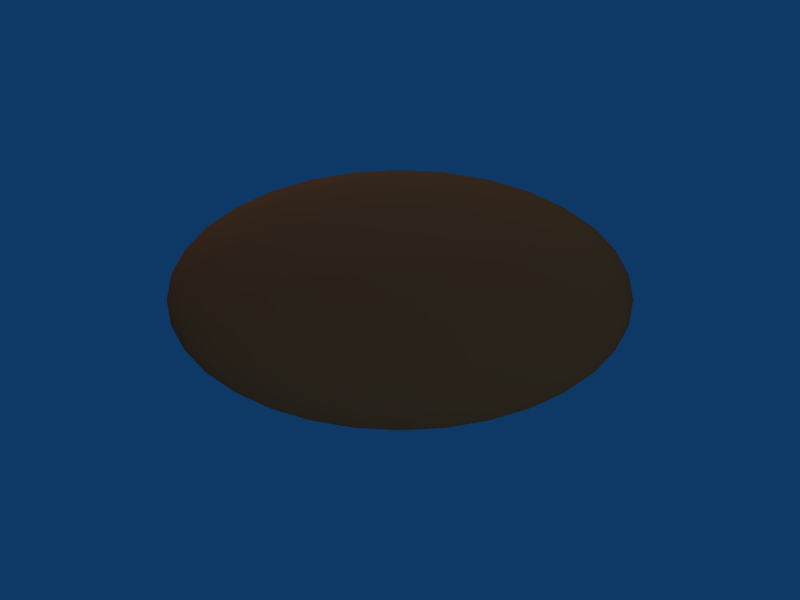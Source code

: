 # Source: ui.blend  (saved by Blender 2.41.0; exported with 4.5.12 LTS)
import bpy
from mathutils import Matrix  # noqa: F401  (used for matrix-valued properties, if any)

bpy.ops.wm.read_factory_settings(use_empty=True)
scene = bpy.context.scene
scene.name = 'Scene'

# ---- collections
col_collection_1 = bpy.data.collections.new('Collection 1'); scene.collection.children.link(col_collection_1)

# ---- materials (node trees are filled in below, after node groups)
mat_material = bpy.data.materials.new('Material')
mat_material.alpha_threshold = 0.0
mat_material.preview_render_type = 'FLAT'
mat_material.diffuse_color = (0.3887, 0.2391, 0.1394, 1.0)
mat_material.specular_color = (1.0, 0.9127, 0.7507)
mat_material.roughness = 0.5
mat_material.specular_intensity = 1.014
mat_material.line_color = (0.0, 0.0, 0.0, 1.0)

# ---- material node trees

# ---- world
world_world = bpy.data.worlds.new('World'); scene.world = world_world
world_world.color = (0.05656, 0.2208, 0.4)
world_world.use_sun_shadow = False
world_world.sun_shadow_jitter_overblur = 0.0
world_world.cycles.sampling_method = 'MANUAL'
world_world.cycles.sample_map_resolution = 256

# ---- cameras
cam_camera = bpy.data.cameras.new('Camera')
cam_camera.passepartout_alpha = 0.2
cam_camera.clip_end = 100.0
cam_camera.lens = 35.0
cam_camera.show_passepartout = False
cam_camera.show_safe_areas = True
cam_camera.dof.focus_distance = 0.0
cam_camera.dof.aperture_fstop = 128.0

# ---- lights
light_lamp_003 = bpy.data.lights.new('Lamp.003', 'AREA')
light_lamp_003.transmission_factor = 0.0
light_lamp_003.energy = 12.08
light_lamp_003.shadow_buffer_clip_start = 0.5
light_lamp_003.shadow_soft_size = 1.0
light_lamp_003.shadow_maximum_resolution = 0.006
light_lamp_003.use_absolute_resolution = True
light_lamp_003.size = 1.0
light_lamp_003.size_y = 1.0
light_lamp_003.cycles.use_multiple_importance_sampling = False
light_lamp_002 = bpy.data.lights.new('Lamp.002', 'SUN')
light_lamp_002.color = (1.0, 0.5198, 0.3505)
light_lamp_002.transmission_factor = 0.0
light_lamp_002.angle = 1.571
light_lamp_002.energy = 1.0
light_lamp_002.shadow_buffer_clip_start = 0.5
light_lamp_002.shadow_soft_size = 1.0
light_lamp_002.shadow_cascade_max_distance = 1000.0
light_lamp_002.cycles.use_multiple_importance_sampling = False
light_lamp_001 = bpy.data.lights.new('Lamp.001', 'SUN')
light_lamp_001.transmission_factor = 0.0
light_lamp_001.angle = 1.571
light_lamp_001.energy = 1.0
light_lamp_001.shadow_buffer_clip_start = 0.5
light_lamp_001.shadow_soft_size = 1.0
light_lamp_001.shadow_cascade_max_distance = 1000.0
light_lamp_001.cycles.use_multiple_importance_sampling = False
light_lamp = bpy.data.lights.new('Lamp', 'SUN')
light_lamp.transmission_factor = 0.0
light_lamp.angle = 1.571
light_lamp.energy = 1.0
light_lamp.shadow_buffer_clip_start = 0.5
light_lamp.shadow_soft_size = 1.0
light_lamp.shadow_cascade_max_distance = 1000.0
light_lamp.cycles.use_multiple_importance_sampling = False

# ---- meshes
me_sphere = bpy.data.meshes.new('Sphere')
me_sphere.from_pydata([(3.876, 0.4303, -11.48), (7.715, 0.8564, -11.32), (11.48, 1.274, -11.04), (15.13, 1.68, -10.66), (18.64, 2.069, -10.18), (21.97, 2.439, -9.595), (25.09, 2.785, -8.921), (27.96, 3.104, -8.16), (30.57, 3.393, -7.321), (32.88, 3.65, -6.411), (34.88, 3.871, -5.44), (36.54, 4.055, -4.416), (37.84, 4.201, -3.35), (38.79, 4.305, -2.251), (39.36, 4.368, -1.131), (39.55, 4.39, -1.934e-07), (39.36, 4.368, 1.131), (38.79, 4.305, 2.251), (37.84, 4.201, 3.35), (36.54, 4.055, 4.416), (34.88, 3.871, 5.44), (32.88, 3.65, 6.411), (30.57, 3.393, 7.321), (27.96, 3.104, 8.16), (25.09, 2.785, 8.921), (21.97, 2.439, 9.595), (18.64, 2.069, 10.18), (15.13, 1.68, 10.66), (11.48, 1.274, 11.04), (7.715, 0.8564, 11.32), (3.876, 0.4303, 11.48), (3.651, 0.844, 11.48), (7.268, 1.68, 11.32), (10.81, 2.5, 11.04), (14.26, 3.295, 10.66), (17.56, 4.059, 10.18), (20.7, 4.784, 9.595), (23.63, 5.462, 8.921), (26.34, 6.089, 8.16), (28.8, 6.656, 7.321), (30.97, 7.159, 6.411), (32.85, 7.594, 5.44), (34.42, 7.955, 4.416), (35.65, 8.24, 3.35), (36.54, 8.445, 2.251), (37.07, 8.569, 1.131), (37.25, 8.611, 5.12e-08), (37.07, 8.569, -1.131), (36.54, 8.445, -2.251), (35.65, 8.24, -3.35), (34.42, 7.955, -4.416), (32.85, 7.594, -5.44), (30.97, 7.159, -6.411), (28.8, 6.656, -7.321), (26.34, 6.089, -8.16), (23.63, 5.462, -8.921), (20.7, 4.784, -9.595), (17.56, 4.059, -10.18), (14.26, 3.295, -10.66), (10.81, 2.5, -11.04), (7.268, 1.68, -11.32), (3.651, 0.844, -11.48), (-2.65e-05, -1.206e-05, -11.54), (3.286, 1.225, -11.48), (6.541, 2.439, -11.32), (9.732, 3.629, -11.04), (12.83, 4.784, -10.66), (15.8, 5.893, -10.18), (18.63, 6.945, -9.595), (21.27, 7.93, -8.921), (23.71, 8.839, -8.16), (25.92, 9.663, -7.321), (27.88, 10.39, -6.411), (29.57, 11.02, -5.44), (30.97, 11.55, -4.416), (32.08, 11.96, -3.35), (32.88, 12.26, -2.251), (33.37, 12.44, -1.131), (33.53, 12.5, 2.766e-07), (33.37, 12.44, 1.131), (32.88, 12.26, 2.251), (32.08, 11.96, 3.35), (30.97, 11.55, 4.416), (29.57, 11.02, 5.44), (27.88, 10.39, 6.411), (25.92, 9.663, 7.321), (23.71, 8.839, 8.16), (21.27, 7.93, 8.921), (18.63, 6.945, 9.595), (15.8, 5.893, 10.18), (12.83, 4.784, 10.66), (9.732, 3.629, 11.04), (6.541, 2.439, 11.32), (3.286, 1.225, 11.48), (2.795, 1.559, 11.48), (5.562, 3.104, 11.32), (8.277, 4.619, 11.04), (10.91, 6.089, 10.66), (13.44, 7.5, 10.18), (15.84, 8.839, 9.595), (18.09, 10.09, 8.921), (20.16, 11.25, 8.16), (22.04, 12.3, 7.321), (23.71, 13.23, 6.411), (25.15, 14.03, 5.44), (26.34, 14.7, 4.416), (27.28, 15.23, 3.35), (27.96, 15.6, 2.251), (28.37, 15.83, 1.131), (28.51, 15.91, 4.742e-07), (28.37, 15.83, -1.131), (27.96, 15.6, -2.251), (27.28, 15.23, -3.35), (26.34, 14.7, -4.416), (25.15, 14.03, -5.44), (23.71, 13.23, -6.411), (22.04, 12.3, -7.321), (20.16, 11.25, -8.16), (18.09, 10.09, -8.921), (15.84, 8.839, -9.595), (13.44, 7.5, -10.18), (10.91, 6.089, -10.66), (8.277, 4.618, -11.04), (5.562, 3.104, -11.32), (2.795, 1.559, -11.48), (2.196, 1.834, -11.48), (4.37, 3.65, -11.32), (6.503, 5.431, -11.04), (8.573, 7.159, -10.66), (10.56, 8.819, -10.18), (12.45, 10.39, -9.595), (14.21, 11.87, -8.921), (15.84, 13.23, -8.16), (17.32, 14.46, -7.321), (18.63, 15.56, -6.411), (19.76, 16.5, -5.44), (20.7, 17.28, -4.416), (21.44, 17.9, -3.35), (21.97, 18.35, -2.251), (22.29, 18.62, -1.131), (22.4, 18.71, 6.363e-07), (22.29, 18.62, 1.131), (21.97, 18.35, 2.251), (21.44, 17.9, 3.35), (20.7, 17.28, 4.416), (19.76, 16.5, 5.44), (18.63, 15.56, 6.411), (17.32, 14.46, 7.321), (15.84, 13.23, 8.16), (14.21, 11.87, 8.921), (12.45, 10.39, 9.595), (10.56, 8.819, 10.18), (8.573, 7.159, 10.66), (6.503, 5.431, 11.04), (4.37, 3.65, 11.32), (2.196, 1.834, 11.48), (1.512, 2.038, 11.48), (3.01, 4.055, 11.32), (4.479, 6.034, 11.04), (5.905, 7.955, 10.66), (7.274, 9.799, 10.18), (8.573, 11.55, 9.595), (9.789, 13.19, 8.921), (10.91, 14.7, 8.16), (11.93, 16.07, 7.321), (12.83, 17.28, 6.411), (13.61, 18.33, 5.44), (14.26, 19.21, 4.416), (14.77, 19.89, 3.35), (15.13, 20.39, 2.251), (15.36, 20.69, 1.131), (15.43, 20.79, 7.568e-07), (15.36, 20.69, -1.131), (15.13, 20.39, -2.251), (14.77, 19.89, -3.35), (14.26, 19.21, -4.416), (13.61, 18.33, -5.44), (12.83, 17.28, -6.411), (11.93, 16.07, -7.321), (10.91, 14.7, -8.16), (9.789, 13.19, -8.921), (8.573, 11.55, -9.595), (7.274, 9.799, -10.18), (5.905, 7.955, -10.66), (4.479, 6.034, -11.04), (3.01, 4.055, -11.32), (1.512, 2.038, -11.48), (0.771, 2.163, -11.48), (1.535, 4.305, -11.32), (2.284, 6.406, -11.04), (3.01, 8.445, -10.66), (3.708, 10.4, -10.18), (4.37, 12.26, -9.595), (4.99, 14.0, -8.921), (5.562, 15.6, -8.16), (6.081, 17.06, -7.321), (6.541, 18.35, -6.411), (6.938, 19.46, -5.44), (7.268, 20.39, -4.416), (7.528, 21.12, -3.35), (7.715, 21.64, -2.251), (7.829, 21.96, -1.131), (7.867, 22.07, 8.31e-07), (7.829, 21.96, 1.131), (7.715, 21.64, 2.251), (7.528, 21.12, 3.35), (7.268, 20.39, 4.416), (6.938, 19.46, 5.44), (6.541, 18.35, 6.411), (6.081, 17.06, 7.321), (5.562, 15.6, 8.16), (4.99, 14.0, 8.921), (4.37, 12.26, 9.595), (3.708, 10.4, 10.18), (3.01, 8.445, 10.66), (2.284, 6.406, 11.04), (1.535, 4.305, 11.32), (0.7711, 2.163, 11.48), (1.173e-07, 2.205, 11.48), (-1.255e-07, 4.39, 11.32), (5.533e-07, 6.532, 11.04), (-5.86e-07, 8.611, 10.66), (-1.027e-06, 10.61, 10.18), (7.399e-07, 12.5, 9.595), (-5.231e-07, 14.27, 8.921), (-3.411e-07, 15.91, 8.16), (-3.357e-07, 17.39, 7.321), (-7.66e-07, 18.71, 6.411), (-3.237e-06, 19.84, 5.44), (-1.15e-06, 20.79, 4.416), (-2.717e-06, 21.53, 3.35), (-4.363e-06, 22.07, 2.251), (-1.62e-06, 22.39, 1.131), (-2.825e-06, 22.5, 8.56e-07), (-1.62e-06, 22.39, -1.131), (-2.696e-06, 22.07, -2.251), (-2.887e-06, 21.53, -3.35), (5.173e-07, 20.79, -4.416), (-1.494e-06, 19.84, -5.44), (-1.277e-06, 18.71, -6.411), (-1.263e-06, 17.39, -7.321), (-1.269e-06, 15.91, -8.16), (-5.413e-07, 14.27, -8.921), (-9.451e-07, 12.5, -9.595), (-7.991e-07, 10.61, -10.18), (3.053e-07, 8.611, -10.66), (-5.637e-08, 6.532, -11.04), (-5.929e-07, 4.39, -11.32), (1.218e-08, 2.205, -11.48), (-0.771, 2.163, -11.48), (-1.535, 4.305, -11.32), (-2.284, 6.406, -11.04), (-3.01, 8.445, -10.66), (-3.708, 10.4, -10.18), (-4.37, 12.26, -9.595), (-4.99, 14.0, -8.921), (-5.562, 15.6, -8.16), (-6.081, 17.06, -7.321), (-6.541, 18.35, -6.411), (-6.938, 19.46, -5.44), (-7.268, 20.39, -4.416), (-7.528, 21.12, -3.35), (-7.715, 21.64, -2.251), (-7.829, 21.96, -1.131), (-7.867, 22.07, 8.31e-07), (-7.829, 21.96, 1.131), (-7.715, 21.64, 2.251), (-7.528, 21.12, 3.35), (-7.268, 20.39, 4.416), (-6.938, 19.46, 5.44), (-6.541, 18.35, 6.411), (-6.081, 17.06, 7.321), (-5.562, 15.6, 8.16), (-4.99, 14.0, 8.921), (-4.37, 12.26, 9.595), (-3.708, 10.4, 10.18), (-3.01, 8.445, 10.66), (-2.284, 6.406, 11.04), (-1.535, 4.305, 11.32), (-0.7711, 2.163, 11.48), (-1.512, 2.038, 11.48), (-3.01, 4.055, 11.32), (-4.479, 6.034, 11.04), (-5.905, 7.955, 10.66), (-7.274, 9.799, 10.18), (-8.573, 11.55, 9.595), (-9.789, 13.19, 8.921), (-10.91, 14.7, 8.16), (-11.93, 16.07, 7.321), (-12.83, 17.28, 6.411), (-13.61, 18.33, 5.44), (-14.26, 19.21, 4.416), (-14.77, 19.89, 3.35), (-15.13, 20.39, 2.251), (-15.36, 20.69, 1.131), (-15.43, 20.79, 7.568e-07), (-15.36, 20.69, -1.131), (-15.13, 20.39, -2.251), (-14.77, 19.89, -3.35), (-14.26, 19.21, -4.416), (-13.61, 18.33, -5.44), (-12.83, 17.28, -6.411), (-11.93, 16.07, -7.321), (-10.91, 14.7, -8.16), (-9.789, 13.19, -8.921), (-8.573, 11.55, -9.595), (-7.274, 9.799, -10.18), (-5.905, 7.955, -10.66), (-4.479, 6.034, -11.04), (-3.01, 4.055, -11.32), (-1.512, 2.038, -11.48), (-2.196, 1.834, -11.48), (-4.37, 3.65, -11.32), (-6.503, 5.431, -11.04), (-8.573, 7.159, -10.66), (-10.56, 8.819, -10.18), (-12.45, 10.39, -9.595), (-14.21, 11.87, -8.921), (-15.84, 13.23, -8.16), (-17.32, 14.46, -7.321), (-18.63, 15.56, -6.411), (-19.76, 16.5, -5.44), (-20.7, 17.28, -4.416), (-21.44, 17.9, -3.35), (-21.97, 18.35, -2.251), (-22.29, 18.62, -1.131), (-22.4, 18.71, 6.363e-07), (-22.29, 18.62, 1.131), (-21.97, 18.35, 2.251), (-21.44, 17.9, 3.35), (-20.7, 17.28, 4.416), (-19.76, 16.5, 5.44), (-18.63, 15.56, 6.411), (-17.32, 14.46, 7.321), (-15.84, 13.23, 8.16), (-14.21, 11.87, 8.921), (-12.45, 10.39, 9.595), (-10.56, 8.819, 10.18), (-8.573, 7.159, 10.66), (-6.503, 5.431, 11.04), (-4.37, 3.65, 11.32), (-2.196, 1.834, 11.48), (-2.795, 1.559, 11.48), (-5.562, 3.104, 11.32), (-8.277, 4.619, 11.04), (-10.91, 6.089, 10.66), (-13.44, 7.5, 10.18), (-15.84, 8.839, 9.595), (-18.09, 10.09, 8.921), (-20.16, 11.25, 8.16), (-22.04, 12.3, 7.321), (-23.71, 13.23, 6.411), (-25.15, 14.03, 5.44), (-26.34, 14.7, 4.416), (-27.28, 15.23, 3.35), (-27.96, 15.6, 2.251), (-28.37, 15.83, 1.131), (-28.51, 15.91, 4.742e-07), (-28.37, 15.83, -1.131), (-27.96, 15.6, -2.251), (-27.28, 15.23, -3.35), (-26.34, 14.7, -4.416), (-25.15, 14.03, -5.44), (-23.71, 13.23, -6.411), (-22.04, 12.3, -7.321), (-20.16, 11.25, -8.16), (-18.09, 10.09, -8.921), (-15.84, 8.839, -9.595), (-13.44, 7.5, -10.18), (-10.91, 6.089, -10.66), (-8.277, 4.618, -11.04), (-5.562, 3.104, -11.32), (-2.795, 1.559, -11.48), (-3.286, 1.225, -11.48), (-6.541, 2.439, -11.32), (-9.732, 3.629, -11.04), (-12.83, 4.784, -10.66), (-15.8, 5.893, -10.18), (-18.63, 6.945, -9.595), (-21.27, 7.93, -8.921), (-23.71, 8.839, -8.16), (-25.92, 9.663, -7.321), (-27.88, 10.39, -6.411), (-29.57, 11.02, -5.44), (-30.97, 11.55, -4.416), (-32.08, 11.96, -3.35), (-32.88, 12.26, -2.251), (-33.37, 12.44, -1.131), (-33.53, 12.5, 2.766e-07), (-33.37, 12.44, 1.131), (-32.88, 12.26, 2.251), (-32.08, 11.96, 3.35), (-30.97, 11.55, 4.416), (-29.57, 11.02, 5.44), (-27.88, 10.39, 6.411), (-25.92, 9.663, 7.321), (-23.71, 8.839, 8.16), (-21.27, 7.93, 8.921), (-18.63, 6.945, 9.595), (-15.8, 5.893, 10.18), (-12.83, 4.784, 10.66), (-9.732, 3.629, 11.04), (-6.541, 2.439, 11.32), (-3.286, 1.225, 11.48), (4.162e-07, -2.225e-06, 11.54), (-3.651, 0.844, 11.48), (-7.268, 1.68, 11.32), (-10.81, 2.5, 11.04), (-14.26, 3.295, 10.66), (-17.56, 4.059, 10.18), (-20.7, 4.784, 9.595), (-23.63, 5.462, 8.921), (-26.34, 6.089, 8.16), (-28.8, 6.656, 7.321), (-30.97, 7.159, 6.411), (-32.85, 7.594, 5.44), (-34.42, 7.955, 4.416), (-35.65, 8.24, 3.35), (-36.54, 8.445, 2.251), (-37.07, 8.569, 1.131), (-37.25, 8.611, 5.12e-08), (-37.07, 8.569, -1.131), (-36.54, 8.445, -2.251), (-35.65, 8.24, -3.35), (-34.42, 7.955, -4.416), (-32.85, 7.594, -5.44), (-30.97, 7.159, -6.411), (-28.8, 6.656, -7.321), (-26.34, 6.089, -8.16), (-23.63, 5.462, -8.921), (-20.7, 4.784, -9.595), (-17.56, 4.059, -10.18), (-14.26, 3.295, -10.66), (-10.81, 2.5, -11.04), (-7.268, 1.68, -11.32), (-3.651, 0.844, -11.48), (-3.876, 0.4303, -11.48), (-7.715, 0.8564, -11.32), (-11.48, 1.274, -11.04), (-15.13, 1.68, -10.66), (-18.64, 2.069, -10.18), (-21.97, 2.439, -9.595), (-25.09, 2.785, -8.921), (-27.96, 3.104, -8.16), (-30.57, 3.393, -7.321), (-32.88, 3.65, -6.411), (-34.88, 3.871, -5.44), (-36.54, 4.055, -4.416), (-37.84, 4.201, -3.35), (-38.79, 4.305, -2.251), (-39.36, 4.368, -1.131), (-39.55, 4.39, -1.934e-07), (-39.36, 4.368, 1.131), (-38.79, 4.305, 2.251), (-37.84, 4.201, 3.35), (-36.54, 4.055, 4.416), (-34.88, 3.871, 5.44), (-32.88, 3.65, 6.411), (-30.57, 3.393, 7.321), (-27.96, 3.104, 8.16), (-25.09, 2.785, 8.921), (-21.97, 2.439, 9.595), (-18.64, 2.069, 10.18), (-15.13, 1.68, 10.66), (-11.48, 1.274, 11.04), (-7.715, 0.8564, 11.32), (-3.876, 0.4303, 11.48), (-3.952, -2.647e-06, 11.48), (-7.866, -2.898e-06, 11.32), (-11.7, -2.099e-06, 11.04), (-15.43, -3.173e-06, 10.66), (-19.01, -3.626e-06, 10.18), (-22.4, -3.052e-06, 9.595), (-25.58, -3.751e-06, 8.921), (-28.51, -3.69e-06, 8.16), (-31.17, -3.125e-06, 7.321), (-33.53, -3.125e-06, 6.411), (-35.56, -5.098e-06, 5.44), (-37.25, -3.596e-06, 4.416), (-38.59, -5.116e-06, 3.35), (-39.55, -6.491e-06, 2.251), (-40.13, -4.39e-06, 1.131), (-40.32, -3.752e-06, -4.477e-07), (-40.13, -4.37e-06, -1.131), (-39.55, -6.451e-06, -2.251), (-38.59, -2.362e-06, -3.35), (-37.25, -2.684e-06, -4.416), (-35.56, -4.03e-06, -5.44), (-33.53, -4.83e-06, -6.411), (-31.17, -3.514e-06, -7.321), (-28.51, -3.88e-06, -8.16), (-25.58, -4.35e-06, -8.921), (-22.4, -3.127e-06, -9.595), (-19.01, -2.623e-06, -10.18), (-15.43, -2.489e-06, -10.66), (-11.7, -2.943e-06, -11.04), (-7.866, -2.81e-06, -11.32), (-3.952, -2.459e-06, -11.48), (-3.876, -0.4303, -11.48), (-7.715, -0.8564, -11.32), (-11.48, -1.274, -11.04), (-15.13, -1.68, -10.66), (-18.64, -2.069, -10.18), (-21.97, -2.439, -9.595), (-25.09, -2.785, -8.921), (-27.96, -3.104, -8.16), (-30.57, -3.393, -7.321), (-32.88, -3.65, -6.411), (-34.88, -3.871, -5.44), (-36.54, -4.055, -4.416), (-37.84, -4.201, -3.35), (-38.79, -4.305, -2.251), (-39.36, -4.369, -1.131), (-39.55, -4.39, -7.021e-07), (-39.36, -4.369, 1.131), (-38.79, -4.305, 2.251), (-37.84, -4.201, 3.35), (-36.54, -4.055, 4.416), (-34.88, -3.871, 5.44), (-32.88, -3.65, 6.411), (-30.57, -3.393, 7.321), (-27.96, -3.104, 8.16), (-25.09, -2.785, 8.921), (-21.97, -2.439, 9.595), (-18.64, -2.069, 10.18), (-15.13, -1.68, 10.66), (-11.48, -1.274, 11.04), (-7.715, -0.8564, 11.32), (-3.876, -0.4303, 11.48), (-3.651, -0.844, 11.48), (-7.268, -1.68, 11.32), (-10.81, -2.5, 11.04), (-14.26, -3.295, 10.66), (-17.56, -4.059, 10.18), (-20.7, -4.784, 9.595), (-23.63, -5.462, 8.921), (-26.34, -6.089, 8.16), (-28.8, -6.656, 7.321), (-30.97, -7.159, 6.411), (-32.85, -7.594, 5.44), (-34.42, -7.955, 4.416), (-35.65, -8.24, 3.35), (-36.54, -8.445, 2.251), (-37.07, -8.569, 1.131), (-37.25, -8.611, -9.466e-07), (-37.07, -8.569, -1.131), (-36.54, -8.445, -2.251), (-35.65, -8.24, -3.35), (-34.42, -7.955, -4.416), (-32.85, -7.594, -5.44), (-30.97, -7.159, -6.411), (-28.8, -6.656, -7.321), (-26.34, -6.089, -8.16), (-23.63, -5.462, -8.921), (-20.7, -4.784, -9.595), (-17.56, -4.059, -10.18), (-14.26, -3.295, -10.66), (-10.81, -2.5, -11.04), (-7.268, -1.68, -11.32), (-3.651, -0.844, -11.48), (-3.286, -1.225, -11.48), (-6.541, -2.439, -11.32), (-9.732, -3.629, -11.04), (-12.83, -4.784, -10.66), (-15.8, -5.893, -10.18), (-18.63, -6.945, -9.595), (-21.27, -7.93, -8.921), (-23.71, -8.839, -8.16), (-25.92, -9.663, -7.321), (-27.88, -10.39, -6.411), (-29.57, -11.02, -5.44), (-30.97, -11.55, -4.416), (-32.08, -11.96, -3.35), (-32.88, -12.26, -2.251), (-33.37, -12.44, -1.131), (-33.53, -12.5, -1.172e-06), (-33.37, -12.44, 1.131), (-32.88, -12.26, 2.251), (-32.08, -11.96, 3.35), (-30.97, -11.55, 4.416), (-29.57, -11.02, 5.44), (-27.88, -10.39, 6.411), (-25.92, -9.663, 7.321), (-23.71, -8.839, 8.16), (-21.27, -7.93, 8.921), (-18.63, -6.945, 9.595), (-15.8, -5.893, 10.18), (-12.83, -4.784, 10.66), (-9.732, -3.629, 11.04), (-6.541, -2.439, 11.32), (-3.286, -1.225, 11.48), (-2.795, -1.559, 11.48), (-5.562, -3.104, 11.32), (-8.277, -4.619, 11.04), (-10.91, -6.089, 10.66), (-13.44, -7.5, 10.18), (-15.84, -8.839, 9.595), (-18.09, -10.09, 8.921), (-20.16, -11.25, 8.16), (-22.04, -12.3, 7.321), (-23.71, -13.23, 6.411), (-25.15, -14.03, 5.44), (-26.34, -14.7, 4.416), (-27.28, -15.23, 3.35), (-27.96, -15.6, 2.251), (-28.37, -15.83, 1.131), (-28.51, -15.91, -1.37e-06), (-28.37, -15.83, -1.131), (-27.96, -15.6, -2.251), (-27.28, -15.23, -3.35), (-26.34, -14.7, -4.416), (-25.15, -14.03, -5.44), (-23.71, -13.23, -6.411), (-22.04, -12.3, -7.321), (-20.16, -11.25, -8.16), (-18.09, -10.09, -8.921), (-15.84, -8.839, -9.595), (-13.44, -7.5, -10.18), (-10.91, -6.089, -10.66), (-8.277, -4.619, -11.04), (-5.562, -3.104, -11.32), (-2.795, -1.559, -11.48), (-2.196, -1.834, -11.48), (-4.37, -3.65, -11.32), (-6.503, -5.431, -11.04), (-8.573, -7.159, -10.66), (-10.56, -8.819, -10.18), (-12.45, -10.39, -9.595), (-14.21, -11.87, -8.921), (-15.84, -13.23, -8.16), (-17.32, -14.46, -7.321), (-18.63, -15.56, -6.411), (-19.76, -16.5, -5.44), (-20.7, -17.28, -4.416), (-21.44, -17.9, -3.35), (-21.97, -18.35, -2.251), (-22.29, -18.62, -1.131), (-22.4, -18.71, -1.532e-06), (-22.29, -18.62, 1.131), (-21.97, -18.35, 2.251), (-21.44, -17.9, 3.35), (-20.7, -17.28, 4.416), (-19.76, -16.5, 5.44), (-18.63, -15.56, 6.411), (-17.32, -14.46, 7.321), (-15.84, -13.23, 8.16), (-14.21, -11.87, 8.921), (-12.45, -10.39, 9.595), (-10.56, -8.819, 10.18), (-8.573, -7.159, 10.66), (-6.503, -5.431, 11.04), (-4.37, -3.65, 11.32), (-2.196, -1.834, 11.48), (-1.512, -2.038, 11.48), (-3.01, -4.055, 11.32), (-4.479, -6.034, 11.04), (-5.905, -7.955, 10.66), (-7.274, -9.799, 10.18), (-8.573, -11.55, 9.595), (-9.789, -13.19, 8.921), (-10.91, -14.7, 8.16), (-11.93, -16.07, 7.321), (-12.83, -17.28, 6.411), (-13.61, -18.33, 5.44), (-14.26, -19.21, 4.416), (-14.77, -19.89, 3.35), (-15.13, -20.39, 2.251), (-15.36, -20.69, 1.131), (-15.43, -20.79, -1.652e-06), (-15.36, -20.69, -1.131), (-15.13, -20.39, -2.251), (-14.77, -19.89, -3.35), (-14.26, -19.21, -4.416), (-13.61, -18.33, -5.44), (-12.83, -17.28, -6.411), (-11.93, -16.07, -7.321), (-10.91, -14.7, -8.16), (-9.789, -13.19, -8.921), (-8.573, -11.55, -9.595), (-7.274, -9.799, -10.18), (-5.905, -7.955, -10.66), (-4.479, -6.034, -11.04), (-3.01, -4.055, -11.32), (-1.512, -2.038, -11.48), (-0.771, -2.163, -11.48), (-1.535, -4.305, -11.32), (-2.284, -6.406, -11.04), (-3.01, -8.445, -10.66), (-3.708, -10.4, -10.18), (-4.37, -12.26, -9.595), (-4.99, -14.0, -8.921), (-5.562, -15.6, -8.16), (-6.081, -17.06, -7.321), (-6.541, -18.35, -6.411), (-6.938, -19.46, -5.44), (-7.268, -20.39, -4.416), (-7.528, -21.12, -3.35), (-7.715, -21.64, -2.251), (-7.829, -21.96, -1.131), (-7.866, -22.07, -1.726e-06), (-7.829, -21.96, 1.131), (-7.715, -21.64, 2.251), (-7.528, -21.12, 3.35), (-7.268, -20.39, 4.416), (-6.938, -19.46, 5.44), (-6.541, -18.35, 6.411), (-6.081, -17.06, 7.321), (-5.562, -15.6, 8.16), (-4.99, -14.0, 8.921), (-4.37, -12.26, 9.595), (-3.708, -10.4, 10.18), (-3.01, -8.445, 10.66), (-2.284, -6.406, 11.04), (-1.535, -4.305, 11.32), (-0.7711, -2.163, 11.48), (1.634e-06, -2.205, 11.48), (2.108e-06, -4.39, 11.32), (9.512e-07, -6.532, 11.04), (3.464e-06, -8.611, 10.66), (3.204e-06, -10.61, 10.18), (3.52e-06, -12.5, 9.595), (5.03e-06, -14.27, 8.921), (4.686e-06, -15.91, 8.16), (3.023e-06, -17.39, 7.321), (5.367e-06, -18.71, 6.411), (8.501e-06, -19.84, 5.44), (4.823e-06, -20.79, 4.416), (8.738e-06, -21.53, 3.35), (1.105e-05, -22.07, 2.251), (8.475e-06, -22.39, 1.131), (4.679e-06, -22.5, -1.751e-06), (8.475e-06, -22.39, -1.131), (1.105e-05, -22.07, -2.251), (3.737e-06, -21.53, -3.35), (2.493e-06, -20.79, -4.416), (5.925e-06, -19.84, -5.44), (6.957e-06, -18.71, -6.411), (5.864e-06, -17.39, -7.321), (4.449e-06, -15.91, -8.16), (6.137e-06, -14.27, -8.921), (3.368e-06, -12.5, -9.595), (1.726e-06, -10.61, -10.18), (2.033e-06, -8.611, -10.66), (2.977e-06, -6.532, -11.04), (2.741e-06, -4.39, -11.32), (1.291e-06, -2.205, -11.48), (0.771, -2.163, -11.48), (1.535, -4.305, -11.32), (2.284, -6.406, -11.04), (3.01, -8.445, -10.66), (3.708, -10.4, -10.18), (4.37, -12.26, -9.595), (4.99, -14.0, -8.921), (5.562, -15.6, -8.16), (6.081, -17.06, -7.321), (6.541, -18.35, -6.411), (6.938, -19.46, -5.44), (7.268, -20.39, -4.416), (7.528, -21.12, -3.35), (7.715, -21.64, -2.251), (7.829, -21.96, -1.131), (7.867, -22.07, -1.726e-06), (7.829, -21.96, 1.131), (7.715, -21.64, 2.251), (7.528, -21.12, 3.35), (7.268, -20.39, 4.416), (6.938, -19.46, 5.44), (6.541, -18.35, 6.411), (6.081, -17.06, 7.321), (5.562, -15.6, 8.16), (4.99, -14.0, 8.921), (4.37, -12.26, 9.595), (3.708, -10.4, 10.18), (3.01, -8.445, 10.66), (2.284, -6.406, 11.04), (1.535, -4.305, 11.32), (0.7711, -2.163, 11.48), (1.512, -2.038, 11.48), (3.01, -4.055, 11.32), (4.479, -6.034, 11.04), (5.905, -7.955, 10.66), (7.274, -9.799, 10.18), (8.573, -11.55, 9.595), (9.789, -13.19, 8.921), (10.91, -14.7, 8.16), (11.93, -16.07, 7.321), (12.83, -17.28, 6.411), (13.61, -18.33, 5.44), (14.26, -19.21, 4.416), (14.77, -19.89, 3.35), (15.13, -20.39, 2.251), (15.36, -20.69, 1.131), (15.43, -20.79, -1.652e-06), (15.36, -20.69, -1.131), (15.13, -20.39, -2.251), (14.77, -19.89, -3.35), (14.26, -19.21, -4.416), (13.61, -18.33, -5.44), (12.83, -17.28, -6.411), (11.93, -16.07, -7.321), (10.91, -14.7, -8.16), (9.789, -13.19, -8.921), (8.573, -11.55, -9.595), (7.274, -9.799, -10.18), (5.905, -7.955, -10.66), (4.479, -6.034, -11.04), (3.01, -4.055, -11.32), (1.512, -2.038, -11.48), (2.196, -1.834, -11.48), (4.37, -3.65, -11.32), (6.503, -5.431, -11.04), (8.573, -7.159, -10.66), (10.56, -8.819, -10.18), (12.45, -10.39, -9.595), (14.21, -11.87, -8.921), (15.84, -13.23, -8.16), (17.32, -14.46, -7.321), (18.63, -15.56, -6.411), (19.76, -16.5, -5.44), (20.7, -17.28, -4.416), (21.44, -17.9, -3.35), (21.97, -18.35, -2.251), (22.29, -18.62, -1.131), (22.4, -18.71, -1.532e-06), (22.29, -18.62, 1.131), (21.97, -18.35, 2.251), (21.44, -17.9, 3.35), (20.7, -17.28, 4.416), (19.76, -16.5, 5.44), (18.63, -15.56, 6.411), (17.32, -14.46, 7.321), (15.84, -13.23, 8.16), (14.21, -11.87, 8.921), (12.45, -10.39, 9.595), (10.56, -8.819, 10.18), (8.573, -7.159, 10.66), (6.503, -5.431, 11.04), (4.37, -3.65, 11.32), (2.196, -1.834, 11.48), (2.795, -1.559, 11.48), (5.562, -3.104, 11.32), (8.277, -4.619, 11.04), (10.91, -6.089, 10.66), (13.44, -7.5, 10.18), (15.84, -8.839, 9.595), (18.09, -10.09, 8.921), (20.16, -11.25, 8.16), (22.04, -12.3, 7.321), (23.71, -13.23, 6.411), (25.15, -14.03, 5.44), (26.34, -14.7, 4.416), (27.28, -15.23, 3.35), (27.96, -15.6, 2.251), (28.37, -15.83, 1.131), (28.51, -15.91, -1.37e-06), (28.37, -15.83, -1.131), (27.96, -15.6, -2.251), (27.28, -15.23, -3.35), (26.34, -14.7, -4.416), (25.15, -14.03, -5.44), (23.71, -13.23, -6.411), (22.04, -12.3, -7.321), (20.16, -11.25, -8.16), (18.09, -10.09, -8.921), (15.84, -8.839, -9.595), (13.44, -7.5, -10.18), (10.91, -6.089, -10.66), (8.277, -4.618, -11.04), (5.562, -3.104, -11.32), (2.795, -1.559, -11.48), (3.286, -1.225, -11.48), (6.541, -2.439, -11.32), (9.732, -3.629, -11.04), (12.83, -4.784, -10.66), (15.8, -5.893, -10.18), (18.63, -6.945, -9.595), (21.27, -7.93, -8.921), (23.71, -8.839, -8.16), (25.92, -9.663, -7.321), (27.88, -10.39, -6.411), (29.57, -11.02, -5.44), (30.97, -11.55, -4.416), (32.08, -11.96, -3.35), (32.88, -12.26, -2.251), (33.37, -12.44, -1.131), (33.53, -12.5, -1.172e-06), (33.37, -12.44, 1.131), (32.88, -12.26, 2.251), (32.08, -11.96, 3.35), (30.97, -11.55, 4.416), (29.57, -11.02, 5.44), (27.88, -10.39, 6.411), (25.92, -9.663, 7.321), (23.71, -8.839, 8.16), (21.27, -7.93, 8.921), (18.63, -6.945, 9.595), (15.8, -5.893, 10.18), (12.83, -4.784, 10.66), (9.732, -3.629, 11.04), (6.541, -2.439, 11.32), (3.286, -1.225, 11.48), (3.651, -0.844, 11.48), (7.268, -1.68, 11.32), (10.81, -2.5, 11.04), (14.26, -3.295, 10.66), (17.56, -4.059, 10.18), (20.7, -4.784, 9.595), (23.63, -5.462, 8.921), (26.34, -6.089, 8.16), (28.8, -6.656, 7.321), (30.97, -7.159, 6.411), (32.85, -7.594, 5.44), (34.42, -7.955, 4.416), (35.65, -8.24, 3.35), (36.54, -8.445, 2.251), (37.07, -8.569, 1.131), (37.25, -8.611, -9.466e-07), (37.07, -8.569, -1.131), (36.54, -8.445, -2.251), (35.65, -8.24, -3.35), (34.42, -7.955, -4.416), (32.85, -7.594, -5.44), (30.97, -7.159, -6.411), (28.8, -6.656, -7.321), (26.34, -6.089, -8.16), (23.63, -5.462, -8.921), (20.7, -4.784, -9.595), (17.56, -4.059, -10.18), (14.26, -3.295, -10.66), (10.81, -2.5, -11.04), (7.268, -1.68, -11.32), (3.651, -0.844, -11.48), (3.876, -0.4303, -11.48), (7.715, -0.8564, -11.32), (11.48, -1.274, -11.04), (15.13, -1.68, -10.66), (18.64, -2.069, -10.18), (21.97, -2.439, -9.595), (25.09, -2.785, -8.921), (27.96, -3.104, -8.16), (30.57, -3.393, -7.321), (32.88, -3.65, -6.411), (34.88, -3.871, -5.44), (36.54, -4.055, -4.416), (37.84, -4.201, -3.35), (38.79, -4.305, -2.251), (39.36, -4.368, -1.131), (39.55, -4.39, -7.021e-07), (39.36, -4.368, 1.131), (38.79, -4.305, 2.251), (37.84, -4.201, 3.35), (36.54, -4.055, 4.416), (34.88, -3.871, 5.44), (32.88, -3.65, 6.411), (30.57, -3.393, 7.321), (27.96, -3.104, 8.16), (25.09, -2.785, 8.921), (21.97, -2.439, 9.595), (18.64, -2.069, 10.18), (15.13, -1.68, 10.66), (11.48, -1.274, 11.04), (7.715, -0.8564, 11.32), (3.876, -0.4303, 11.48), (3.952, -1.55e-06, 11.48), (7.866, -9.167e-07, 11.32), (11.7, -1.618e-06, 11.04), (15.43, 9.112e-08, 10.66), (19.01, -5.147e-07, 10.18), (22.4, 3.645e-07, 9.595), (25.58, 1.445e-06, 8.921), (28.51, 1.493e-06, 8.16), (31.17, 8.522e-07, 7.321), (33.53, 1.47e-06, 6.411), (35.56, 4.761e-06, 5.44), (37.25, 9.516e-07, 4.416), (38.59, 3.241e-06, 3.35), (39.55, 4.814e-06, 2.251), (40.13, 4.508e-06, 1.131), (40.32, 1.375e-06, -4.477e-07), (40.13, 4.528e-06, -1.131), (39.55, 4.854e-06, -2.251), (38.59, 1.809e-06, -3.35), (37.25, 1.124e-06, -4.416), (35.56, 1.42e-06, -5.44), (33.53, 4.193e-06, -6.411), (31.17, 2.333e-06, -7.321), (28.51, 1.271e-06, -8.16), (25.58, 2.452e-06, -8.921), (22.4, 1.677e-07, -9.595), (19.01, -2.787e-07, -10.18), (15.43, -3.833e-07, -10.66), (11.7, -6.182e-08, -11.04), (7.866, -5.051e-07, -11.32), (3.952, -1.407e-06, -11.48)], [], [(62, 0, 993), (993, 0, 1, 992), (992, 1, 2, 991), (991, 2, 3, 990), (990, 3, 4, 989), (989, 4, 5, 988), (988, 5, 6, 987), (987, 6, 7, 986), (986, 7, 8, 985), (985, 8, 9, 984), (984, 9, 10, 983), (983, 10, 11, 982), (982, 11, 12, 981), (981, 12, 13, 980), (980, 13, 14, 979), (979, 14, 15, 978), (978, 15, 16, 977), (977, 16, 17, 976), (976, 17, 18, 975), (975, 18, 19, 974), (974, 19, 20, 973), (973, 20, 21, 972), (972, 21, 22, 971), (971, 22, 23, 970), (970, 23, 24, 969), (969, 24, 25, 968), (968, 25, 26, 967), (967, 26, 27, 966), (966, 27, 28, 965), (965, 28, 29, 964), (964, 29, 30, 963), (963, 30, 404), (30, 31, 404), (29, 32, 31, 30), (28, 33, 32, 29), (27, 34, 33, 28), (26, 35, 34, 27), (25, 36, 35, 26), (24, 37, 36, 25), (23, 38, 37, 24), (22, 39, 38, 23), (21, 40, 39, 22), (20, 41, 40, 21), (19, 42, 41, 20), (18, 43, 42, 19), (17, 44, 43, 18), (16, 45, 44, 17), (15, 46, 45, 16), (14, 47, 46, 15), (13, 48, 47, 14), (12, 49, 48, 13), (11, 50, 49, 12), (10, 51, 50, 11), (9, 52, 51, 10), (8, 53, 52, 9), (7, 54, 53, 8), (6, 55, 54, 7), (5, 56, 55, 6), (4, 57, 56, 5), (3, 58, 57, 4), (2, 59, 58, 3), (1, 60, 59, 2), (0, 61, 60, 1), (61, 0, 62), (62, 63, 61), (61, 63, 64, 60), (60, 64, 65, 59), (59, 65, 66, 58), (58, 66, 67, 57), (57, 67, 68, 56), (56, 68, 69, 55), (55, 69, 70, 54), (54, 70, 71, 53), (53, 71, 72, 52), (52, 72, 73, 51), (51, 73, 74, 50), (50, 74, 75, 49), (49, 75, 76, 48), (48, 76, 77, 47), (47, 77, 78, 46), (46, 78, 79, 45), (45, 79, 80, 44), (44, 80, 81, 43), (43, 81, 82, 42), (42, 82, 83, 41), (41, 83, 84, 40), (40, 84, 85, 39), (39, 85, 86, 38), (38, 86, 87, 37), (37, 87, 88, 36), (36, 88, 89, 35), (35, 89, 90, 34), (34, 90, 91, 33), (33, 91, 92, 32), (32, 92, 93, 31), (31, 93, 404), (93, 94, 404), (92, 95, 94, 93), (91, 96, 95, 92), (90, 97, 96, 91), (89, 98, 97, 90), (88, 99, 98, 89), (87, 100, 99, 88), (86, 101, 100, 87), (85, 102, 101, 86), (84, 103, 102, 85), (83, 104, 103, 84), (82, 105, 104, 83), (81, 106, 105, 82), (80, 107, 106, 81), (79, 108, 107, 80), (78, 109, 108, 79), (77, 110, 109, 78), (76, 111, 110, 77), (75, 112, 111, 76), (74, 113, 112, 75), (73, 114, 113, 74), (72, 115, 114, 73), (71, 116, 115, 72), (70, 117, 116, 71), (69, 118, 117, 70), (68, 119, 118, 69), (67, 120, 119, 68), (66, 121, 120, 67), (65, 122, 121, 66), (64, 123, 122, 65), (63, 124, 123, 64), (62, 124, 63), (62, 125, 124), (124, 125, 126, 123), (123, 126, 127, 122), (122, 127, 128, 121), (121, 128, 129, 120), (120, 129, 130, 119), (119, 130, 131, 118), (118, 131, 132, 117), (117, 132, 133, 116), (116, 133, 134, 115), (115, 134, 135, 114), (114, 135, 136, 113), (113, 136, 137, 112), (112, 137, 138, 111), (111, 138, 139, 110), (110, 139, 140, 109), (109, 140, 141, 108), (108, 141, 142, 107), (107, 142, 143, 106), (106, 143, 144, 105), (105, 144, 145, 104), (104, 145, 146, 103), (103, 146, 147, 102), (102, 147, 148, 101), (101, 148, 149, 100), (100, 149, 150, 99), (99, 150, 151, 98), (98, 151, 152, 97), (97, 152, 153, 96), (96, 153, 154, 95), (95, 154, 155, 94), (94, 155, 404), (155, 156, 404), (154, 157, 156, 155), (153, 158, 157, 154), (152, 159, 158, 153), (151, 160, 159, 152), (150, 161, 160, 151), (149, 162, 161, 150), (148, 163, 162, 149), (147, 164, 163, 148), (146, 165, 164, 147), (145, 166, 165, 146), (144, 167, 166, 145), (143, 168, 167, 144), (142, 169, 168, 143), (141, 170, 169, 142), (140, 171, 170, 141), (139, 172, 171, 140), (138, 173, 172, 139), (137, 174, 173, 138), (136, 175, 174, 137), (135, 176, 175, 136), (134, 177, 176, 135), (133, 178, 177, 134), (132, 179, 178, 133), (131, 180, 179, 132), (130, 181, 180, 131), (129, 182, 181, 130), (128, 183, 182, 129), (127, 184, 183, 128), (126, 185, 184, 127), (125, 186, 185, 126), (62, 186, 125), (62, 187, 186), (186, 187, 188, 185), (185, 188, 189, 184), (184, 189, 190, 183), (183, 190, 191, 182), (182, 191, 192, 181), (181, 192, 193, 180), (180, 193, 194, 179), (179, 194, 195, 178), (178, 195, 196, 177), (177, 196, 197, 176), (176, 197, 198, 175), (175, 198, 199, 174), (174, 199, 200, 173), (173, 200, 201, 172), (172, 201, 202, 171), (171, 202, 203, 170), (170, 203, 204, 169), (169, 204, 205, 168), (168, 205, 206, 167), (167, 206, 207, 166), (166, 207, 208, 165), (165, 208, 209, 164), (164, 209, 210, 163), (163, 210, 211, 162), (162, 211, 212, 161), (161, 212, 213, 160), (160, 213, 214, 159), (159, 214, 215, 158), (158, 215, 216, 157), (157, 216, 217, 156), (156, 217, 404), (217, 218, 404), (216, 219, 218, 217), (215, 220, 219, 216), (214, 221, 220, 215), (213, 222, 221, 214), (212, 223, 222, 213), (211, 224, 223, 212), (210, 225, 224, 211), (209, 226, 225, 210), (208, 227, 226, 209), (207, 228, 227, 208), (206, 229, 228, 207), (205, 230, 229, 206), (204, 231, 230, 205), (203, 232, 231, 204), (202, 233, 232, 203), (201, 234, 233, 202), (200, 235, 234, 201), (199, 236, 235, 200), (198, 237, 236, 199), (197, 238, 237, 198), (196, 239, 238, 197), (195, 240, 239, 196), (194, 241, 240, 195), (193, 242, 241, 194), (192, 243, 242, 193), (191, 244, 243, 192), (190, 245, 244, 191), (189, 246, 245, 190), (188, 247, 246, 189), (187, 248, 247, 188), (62, 248, 187), (62, 249, 248), (248, 249, 250, 247), (247, 250, 251, 246), (246, 251, 252, 245), (245, 252, 253, 244), (244, 253, 254, 243), (243, 254, 255, 242), (242, 255, 256, 241), (241, 256, 257, 240), (240, 257, 258, 239), (239, 258, 259, 238), (238, 259, 260, 237), (237, 260, 261, 236), (236, 261, 262, 235), (235, 262, 263, 234), (234, 263, 264, 233), (233, 264, 265, 232), (232, 265, 266, 231), (231, 266, 267, 230), (230, 267, 268, 229), (229, 268, 269, 228), (228, 269, 270, 227), (227, 270, 271, 226), (226, 271, 272, 225), (225, 272, 273, 224), (224, 273, 274, 223), (223, 274, 275, 222), (222, 275, 276, 221), (221, 276, 277, 220), (220, 277, 278, 219), (219, 278, 279, 218), (218, 279, 404), (279, 280, 404), (278, 281, 280, 279), (277, 282, 281, 278), (276, 283, 282, 277), (275, 284, 283, 276), (274, 285, 284, 275), (273, 286, 285, 274), (272, 287, 286, 273), (271, 288, 287, 272), (270, 289, 288, 271), (269, 290, 289, 270), (268, 291, 290, 269), (267, 292, 291, 268), (266, 293, 292, 267), (265, 294, 293, 266), (264, 295, 294, 265), (263, 296, 295, 264), (262, 297, 296, 263), (261, 298, 297, 262), (260, 299, 298, 261), (259, 300, 299, 260), (258, 301, 300, 259), (257, 302, 301, 258), (256, 303, 302, 257), (255, 304, 303, 256), (254, 305, 304, 255), (253, 306, 305, 254), (252, 307, 306, 253), (251, 308, 307, 252), (250, 309, 308, 251), (249, 310, 309, 250), (62, 310, 249), (62, 311, 310), (310, 311, 312, 309), (309, 312, 313, 308), (308, 313, 314, 307), (307, 314, 315, 306), (306, 315, 316, 305), (305, 316, 317, 304), (304, 317, 318, 303), (303, 318, 319, 302), (302, 319, 320, 301), (301, 320, 321, 300), (300, 321, 322, 299), (299, 322, 323, 298), (298, 323, 324, 297), (297, 324, 325, 296), (296, 325, 326, 295), (295, 326, 327, 294), (294, 327, 328, 293), (293, 328, 329, 292), (292, 329, 330, 291), (291, 330, 331, 290), (290, 331, 332, 289), (289, 332, 333, 288), (288, 333, 334, 287), (287, 334, 335, 286), (286, 335, 336, 285), (285, 336, 337, 284), (284, 337, 338, 283), (283, 338, 339, 282), (282, 339, 340, 281), (281, 340, 341, 280), (280, 341, 404), (341, 342, 404), (340, 343, 342, 341), (339, 344, 343, 340), (338, 345, 344, 339), (337, 346, 345, 338), (336, 347, 346, 337), (335, 348, 347, 336), (334, 349, 348, 335), (333, 350, 349, 334), (332, 351, 350, 333), (331, 352, 351, 332), (330, 353, 352, 331), (329, 354, 353, 330), (328, 355, 354, 329), (327, 356, 355, 328), (326, 357, 356, 327), (325, 358, 357, 326), (324, 359, 358, 325), (323, 360, 359, 324), (322, 361, 360, 323), (321, 362, 361, 322), (320, 363, 362, 321), (319, 364, 363, 320), (318, 365, 364, 319), (317, 366, 365, 318), (316, 367, 366, 317), (315, 368, 367, 316), (314, 369, 368, 315), (313, 370, 369, 314), (312, 371, 370, 313), (311, 372, 371, 312), (62, 372, 311), (62, 373, 372), (372, 373, 374, 371), (371, 374, 375, 370), (370, 375, 376, 369), (369, 376, 377, 368), (368, 377, 378, 367), (367, 378, 379, 366), (366, 379, 380, 365), (365, 380, 381, 364), (364, 381, 382, 363), (363, 382, 383, 362), (362, 383, 384, 361), (361, 384, 385, 360), (360, 385, 386, 359), (359, 386, 387, 358), (358, 387, 388, 357), (357, 388, 389, 356), (356, 389, 390, 355), (355, 390, 391, 354), (354, 391, 392, 353), (353, 392, 393, 352), (352, 393, 394, 351), (351, 394, 395, 350), (350, 395, 396, 349), (349, 396, 397, 348), (348, 397, 398, 347), (347, 398, 399, 346), (346, 399, 400, 345), (345, 400, 401, 344), (344, 401, 402, 343), (343, 402, 403, 342), (342, 403, 404), (403, 405, 404), (402, 406, 405, 403), (401, 407, 406, 402), (400, 408, 407, 401), (399, 409, 408, 400), (398, 410, 409, 399), (397, 411, 410, 398), (396, 412, 411, 397), (395, 413, 412, 396), (394, 414, 413, 395), (393, 415, 414, 394), (392, 416, 415, 393), (391, 417, 416, 392), (390, 418, 417, 391), (389, 419, 418, 390), (388, 420, 419, 389), (387, 421, 420, 388), (386, 422, 421, 387), (385, 423, 422, 386), (384, 424, 423, 385), (383, 425, 424, 384), (382, 426, 425, 383), (381, 427, 426, 382), (380, 428, 427, 381), (379, 429, 428, 380), (378, 430, 429, 379), (377, 431, 430, 378), (376, 432, 431, 377), (375, 433, 432, 376), (374, 434, 433, 375), (373, 435, 434, 374), (62, 435, 373), (62, 436, 435), (435, 436, 437, 434), (434, 437, 438, 433), (433, 438, 439, 432), (432, 439, 440, 431), (431, 440, 441, 430), (430, 441, 442, 429), (429, 442, 443, 428), (428, 443, 444, 427), (427, 444, 445, 426), (426, 445, 446, 425), (425, 446, 447, 424), (424, 447, 448, 423), (423, 448, 449, 422), (422, 449, 450, 421), (421, 450, 451, 420), (420, 451, 452, 419), (419, 452, 453, 418), (418, 453, 454, 417), (417, 454, 455, 416), (416, 455, 456, 415), (415, 456, 457, 414), (414, 457, 458, 413), (413, 458, 459, 412), (412, 459, 460, 411), (411, 460, 461, 410), (410, 461, 462, 409), (409, 462, 463, 408), (408, 463, 464, 407), (407, 464, 465, 406), (406, 465, 466, 405), (405, 466, 404), (466, 467, 404), (465, 468, 467, 466), (464, 469, 468, 465), (463, 470, 469, 464), (462, 471, 470, 463), (461, 472, 471, 462), (460, 473, 472, 461), (459, 474, 473, 460), (458, 475, 474, 459), (457, 476, 475, 458), (456, 477, 476, 457), (455, 478, 477, 456), (454, 479, 478, 455), (453, 480, 479, 454), (452, 481, 480, 453), (451, 482, 481, 452), (450, 483, 482, 451), (449, 484, 483, 450), (448, 485, 484, 449), (447, 486, 485, 448), (446, 487, 486, 447), (445, 488, 487, 446), (444, 489, 488, 445), (443, 490, 489, 444), (442, 491, 490, 443), (441, 492, 491, 442), (440, 493, 492, 441), (439, 494, 493, 440), (438, 495, 494, 439), (437, 496, 495, 438), (436, 497, 496, 437), (62, 497, 436), (62, 498, 497), (497, 498, 499, 496), (496, 499, 500, 495), (495, 500, 501, 494), (494, 501, 502, 493), (493, 502, 503, 492), (492, 503, 504, 491), (491, 504, 505, 490), (490, 505, 506, 489), (489, 506, 507, 488), (488, 507, 508, 487), (487, 508, 509, 486), (486, 509, 510, 485), (485, 510, 511, 484), (484, 511, 512, 483), (483, 512, 513, 482), (482, 513, 514, 481), (481, 514, 515, 480), (480, 515, 516, 479), (479, 516, 517, 478), (478, 517, 518, 477), (477, 518, 519, 476), (476, 519, 520, 475), (475, 520, 521, 474), (474, 521, 522, 473), (473, 522, 523, 472), (472, 523, 524, 471), (471, 524, 525, 470), (470, 525, 526, 469), (469, 526, 527, 468), (468, 527, 528, 467), (467, 528, 404), (528, 529, 404), (527, 530, 529, 528), (526, 531, 530, 527), (525, 532, 531, 526), (524, 533, 532, 525), (523, 534, 533, 524), (522, 535, 534, 523), (521, 536, 535, 522), (520, 537, 536, 521), (519, 538, 537, 520), (518, 539, 538, 519), (517, 540, 539, 518), (516, 541, 540, 517), (515, 542, 541, 516), (514, 543, 542, 515), (513, 544, 543, 514), (512, 545, 544, 513), (511, 546, 545, 512), (510, 547, 546, 511), (509, 548, 547, 510), (508, 549, 548, 509), (507, 550, 549, 508), (506, 551, 550, 507), (505, 552, 551, 506), (504, 553, 552, 505), (503, 554, 553, 504), (502, 555, 554, 503), (501, 556, 555, 502), (500, 557, 556, 501), (499, 558, 557, 500), (498, 559, 558, 499), (62, 559, 498), (62, 560, 559), (559, 560, 561, 558), (558, 561, 562, 557), (557, 562, 563, 556), (556, 563, 564, 555), (555, 564, 565, 554), (554, 565, 566, 553), (553, 566, 567, 552), (552, 567, 568, 551), (551, 568, 569, 550), (550, 569, 570, 549), (549, 570, 571, 548), (548, 571, 572, 547), (547, 572, 573, 546), (546, 573, 574, 545), (545, 574, 575, 544), (544, 575, 576, 543), (543, 576, 577, 542), (542, 577, 578, 541), (541, 578, 579, 540), (540, 579, 580, 539), (539, 580, 581, 538), (538, 581, 582, 537), (537, 582, 583, 536), (536, 583, 584, 535), (535, 584, 585, 534), (534, 585, 586, 533), (533, 586, 587, 532), (532, 587, 588, 531), (531, 588, 589, 530), (530, 589, 590, 529), (529, 590, 404), (590, 591, 404), (589, 592, 591, 590), (588, 593, 592, 589), (587, 594, 593, 588), (586, 595, 594, 587), (585, 596, 595, 586), (584, 597, 596, 585), (583, 598, 597, 584), (582, 599, 598, 583), (581, 600, 599, 582), (580, 601, 600, 581), (579, 602, 601, 580), (578, 603, 602, 579), (577, 604, 603, 578), (576, 605, 604, 577), (575, 606, 605, 576), (574, 607, 606, 575), (573, 608, 607, 574), (572, 609, 608, 573), (571, 610, 609, 572), (570, 611, 610, 571), (569, 612, 611, 570), (568, 613, 612, 569), (567, 614, 613, 568), (566, 615, 614, 567), (565, 616, 615, 566), (564, 617, 616, 565), (563, 618, 617, 564), (562, 619, 618, 563), (561, 620, 619, 562), (560, 621, 620, 561), (62, 621, 560), (62, 622, 621), (621, 622, 623, 620), (620, 623, 624, 619), (619, 624, 625, 618), (618, 625, 626, 617), (617, 626, 627, 616), (616, 627, 628, 615), (615, 628, 629, 614), (614, 629, 630, 613), (613, 630, 631, 612), (612, 631, 632, 611), (611, 632, 633, 610), (610, 633, 634, 609), (609, 634, 635, 608), (608, 635, 636, 607), (607, 636, 637, 606), (606, 637, 638, 605), (605, 638, 639, 604), (604, 639, 640, 603), (603, 640, 641, 602), (602, 641, 642, 601), (601, 642, 643, 600), (600, 643, 644, 599), (599, 644, 645, 598), (598, 645, 646, 597), (597, 646, 647, 596), (596, 647, 648, 595), (595, 648, 649, 594), (594, 649, 650, 593), (593, 650, 651, 592), (592, 651, 652, 591), (591, 652, 404), (652, 653, 404), (651, 654, 653, 652), (650, 655, 654, 651), (649, 656, 655, 650), (648, 657, 656, 649), (647, 658, 657, 648), (646, 659, 658, 647), (645, 660, 659, 646), (644, 661, 660, 645), (643, 662, 661, 644), (642, 663, 662, 643), (641, 664, 663, 642), (640, 665, 664, 641), (639, 666, 665, 640), (638, 667, 666, 639), (637, 668, 667, 638), (636, 669, 668, 637), (635, 670, 669, 636), (634, 671, 670, 635), (633, 672, 671, 634), (632, 673, 672, 633), (631, 674, 673, 632), (630, 675, 674, 631), (629, 676, 675, 630), (628, 677, 676, 629), (627, 678, 677, 628), (626, 679, 678, 627), (625, 680, 679, 626), (624, 681, 680, 625), (623, 682, 681, 624), (622, 683, 682, 623), (62, 683, 622), (62, 684, 683), (683, 684, 685, 682), (682, 685, 686, 681), (681, 686, 687, 680), (680, 687, 688, 679), (679, 688, 689, 678), (678, 689, 690, 677), (677, 690, 691, 676), (676, 691, 692, 675), (675, 692, 693, 674), (674, 693, 694, 673), (673, 694, 695, 672), (672, 695, 696, 671), (671, 696, 697, 670), (670, 697, 698, 669), (669, 698, 699, 668), (668, 699, 700, 667), (667, 700, 701, 666), (666, 701, 702, 665), (665, 702, 703, 664), (664, 703, 704, 663), (663, 704, 705, 662), (662, 705, 706, 661), (661, 706, 707, 660), (660, 707, 708, 659), (659, 708, 709, 658), (658, 709, 710, 657), (657, 710, 711, 656), (656, 711, 712, 655), (655, 712, 713, 654), (654, 713, 714, 653), (653, 714, 404), (714, 715, 404), (713, 716, 715, 714), (712, 717, 716, 713), (711, 718, 717, 712), (710, 719, 718, 711), (709, 720, 719, 710), (708, 721, 720, 709), (707, 722, 721, 708), (706, 723, 722, 707), (705, 724, 723, 706), (704, 725, 724, 705), (703, 726, 725, 704), (702, 727, 726, 703), (701, 728, 727, 702), (700, 729, 728, 701), (699, 730, 729, 700), (698, 731, 730, 699), (697, 732, 731, 698), (696, 733, 732, 697), (695, 734, 733, 696), (694, 735, 734, 695), (693, 736, 735, 694), (692, 737, 736, 693), (691, 738, 737, 692), (690, 739, 738, 691), (689, 740, 739, 690), (688, 741, 740, 689), (687, 742, 741, 688), (686, 743, 742, 687), (685, 744, 743, 686), (684, 745, 744, 685), (62, 745, 684), (62, 746, 745), (745, 746, 747, 744), (744, 747, 748, 743), (743, 748, 749, 742), (742, 749, 750, 741), (741, 750, 751, 740), (740, 751, 752, 739), (739, 752, 753, 738), (738, 753, 754, 737), (737, 754, 755, 736), (736, 755, 756, 735), (735, 756, 757, 734), (734, 757, 758, 733), (733, 758, 759, 732), (732, 759, 760, 731), (731, 760, 761, 730), (730, 761, 762, 729), (729, 762, 763, 728), (728, 763, 764, 727), (727, 764, 765, 726), (726, 765, 766, 725), (725, 766, 767, 724), (724, 767, 768, 723), (723, 768, 769, 722), (722, 769, 770, 721), (721, 770, 771, 720), (720, 771, 772, 719), (719, 772, 773, 718), (718, 773, 774, 717), (717, 774, 775, 716), (716, 775, 776, 715), (715, 776, 404), (776, 777, 404), (775, 778, 777, 776), (774, 779, 778, 775), (773, 780, 779, 774), (772, 781, 780, 773), (771, 782, 781, 772), (770, 783, 782, 771), (769, 784, 783, 770), (768, 785, 784, 769), (767, 786, 785, 768), (766, 787, 786, 767), (765, 788, 787, 766), (764, 789, 788, 765), (763, 790, 789, 764), (762, 791, 790, 763), (761, 792, 791, 762), (760, 793, 792, 761), (759, 794, 793, 760), (758, 795, 794, 759), (757, 796, 795, 758), (756, 797, 796, 757), (755, 798, 797, 756), (754, 799, 798, 755), (753, 800, 799, 754), (752, 801, 800, 753), (751, 802, 801, 752), (750, 803, 802, 751), (749, 804, 803, 750), (748, 805, 804, 749), (747, 806, 805, 748), (746, 807, 806, 747), (62, 807, 746), (62, 808, 807), (807, 808, 809, 806), (806, 809, 810, 805), (805, 810, 811, 804), (804, 811, 812, 803), (803, 812, 813, 802), (802, 813, 814, 801), (801, 814, 815, 800), (800, 815, 816, 799), (799, 816, 817, 798), (798, 817, 818, 797), (797, 818, 819, 796), (796, 819, 820, 795), (795, 820, 821, 794), (794, 821, 822, 793), (793, 822, 823, 792), (792, 823, 824, 791), (791, 824, 825, 790), (790, 825, 826, 789), (789, 826, 827, 788), (788, 827, 828, 787), (787, 828, 829, 786), (786, 829, 830, 785), (785, 830, 831, 784), (784, 831, 832, 783), (783, 832, 833, 782), (782, 833, 834, 781), (781, 834, 835, 780), (780, 835, 836, 779), (779, 836, 837, 778), (778, 837, 838, 777), (777, 838, 404), (838, 839, 404), (837, 840, 839, 838), (836, 841, 840, 837), (835, 842, 841, 836), (834, 843, 842, 835), (833, 844, 843, 834), (832, 845, 844, 833), (831, 846, 845, 832), (830, 847, 846, 831), (829, 848, 847, 830), (828, 849, 848, 829), (827, 850, 849, 828), (826, 851, 850, 827), (825, 852, 851, 826), (824, 853, 852, 825), (823, 854, 853, 824), (822, 855, 854, 823), (821, 856, 855, 822), (820, 857, 856, 821), (819, 858, 857, 820), (818, 859, 858, 819), (817, 860, 859, 818), (816, 861, 860, 817), (815, 862, 861, 816), (814, 863, 862, 815), (813, 864, 863, 814), (812, 865, 864, 813), (811, 866, 865, 812), (810, 867, 866, 811), (809, 868, 867, 810), (808, 869, 868, 809), (62, 869, 808), (62, 870, 869), (869, 870, 871, 868), (868, 871, 872, 867), (867, 872, 873, 866), (866, 873, 874, 865), (865, 874, 875, 864), (864, 875, 876, 863), (863, 876, 877, 862), (862, 877, 878, 861), (861, 878, 879, 860), (860, 879, 880, 859), (859, 880, 881, 858), (858, 881, 882, 857), (857, 882, 883, 856), (856, 883, 884, 855), (855, 884, 885, 854), (854, 885, 886, 853), (853, 886, 887, 852), (852, 887, 888, 851), (851, 888, 889, 850), (850, 889, 890, 849), (849, 890, 891, 848), (848, 891, 892, 847), (847, 892, 893, 846), (846, 893, 894, 845), (845, 894, 895, 844), (844, 895, 896, 843), (843, 896, 897, 842), (842, 897, 898, 841), (841, 898, 899, 840), (840, 899, 900, 839), (839, 900, 404), (900, 901, 404), (899, 902, 901, 900), (898, 903, 902, 899), (897, 904, 903, 898), (896, 905, 904, 897), (895, 906, 905, 896), (894, 907, 906, 895), (893, 908, 907, 894), (892, 909, 908, 893), (891, 910, 909, 892), (890, 911, 910, 891), (889, 912, 911, 890), (888, 913, 912, 889), (887, 914, 913, 888), (886, 915, 914, 887), (885, 916, 915, 886), (884, 917, 916, 885), (883, 918, 917, 884), (882, 919, 918, 883), (881, 920, 919, 882), (880, 921, 920, 881), (879, 922, 921, 880), (878, 923, 922, 879), (877, 924, 923, 878), (876, 925, 924, 877), (875, 926, 925, 876), (874, 927, 926, 875), (873, 928, 927, 874), (872, 929, 928, 873), (871, 930, 929, 872), (870, 931, 930, 871), (62, 931, 870), (62, 932, 931), (931, 932, 933, 930), (930, 933, 934, 929), (929, 934, 935, 928), (928, 935, 936, 927), (927, 936, 937, 926), (926, 937, 938, 925), (925, 938, 939, 924), (924, 939, 940, 923), (923, 940, 941, 922), (922, 941, 942, 921), (921, 942, 943, 920), (920, 943, 944, 919), (919, 944, 945, 918), (918, 945, 946, 917), (917, 946, 947, 916), (916, 947, 948, 915), (915, 948, 949, 914), (914, 949, 950, 913), (913, 950, 951, 912), (912, 951, 952, 911), (911, 952, 953, 910), (910, 953, 954, 909), (909, 954, 955, 908), (908, 955, 956, 907), (907, 956, 957, 906), (906, 957, 958, 905), (905, 958, 959, 904), (904, 959, 960, 903), (903, 960, 961, 902), (902, 961, 962, 901), (901, 962, 404), (962, 963, 404), (961, 964, 963, 962), (960, 965, 964, 961), (959, 966, 965, 960), (958, 967, 966, 959), (957, 968, 967, 958), (956, 969, 968, 957), (955, 970, 969, 956), (954, 971, 970, 955), (953, 972, 971, 954), (952, 973, 972, 953), (951, 974, 973, 952), (950, 975, 974, 951), (949, 976, 975, 950), (948, 977, 976, 949), (947, 978, 977, 948), (946, 979, 978, 947), (945, 980, 979, 946), (944, 981, 980, 945), (943, 982, 981, 944), (942, 983, 982, 943), (941, 984, 983, 942), (940, 985, 984, 941), (939, 986, 985, 940), (938, 987, 986, 939), (937, 988, 987, 938), (936, 989, 988, 937), (935, 990, 989, 936), (934, 991, 990, 935), (933, 992, 991, 934), (932, 993, 992, 933), (62, 993, 932)])
me_sphere.polygons.foreach_set('use_smooth', [True] * 1024)
me_sphere.materials.append(mat_material)
me_sphere.use_remesh_preserve_volume = False
me_sphere.use_remesh_preserve_attributes = False
me_sphere.use_mirror_vertex_groups = False
me_sphere.update()

# ---- objects
ob_lamp_003 = bpy.data.objects.new('Lamp.003', light_lamp_003)
ob_lamp_002 = bpy.data.objects.new('Lamp.002', light_lamp_002)
ob_lamp_001 = bpy.data.objects.new('Lamp.001', light_lamp_001)
ob_lamp = bpy.data.objects.new('Lamp', light_lamp)
ob_camera = bpy.data.objects.new('Camera', cam_camera)
ob_sphere = bpy.data.objects.new('Sphere', me_sphere)

# ---- transforms, parenting, visibility, modifiers, constraints
ob_lamp_003.location = (-18.85, -10.37, -7.796)
ob_lamp_003.rotation_euler = (-1.531, 0.1096, 2.942)
ob_lamp_003.lock_rotations_4d = False
ob_lamp_003.empty_display_type = 'ARROWS'
ob_lamp_003.color = (0.0, 0.0, 0.0, 1.0)
ob_lamp_003.lineart.crease_threshold = 0.0
ob_lamp_002.location = (-32.58, -35.64, 4.601)
ob_lamp_002.rotation_euler = (0.8603, 0.03083, -1.734)
ob_lamp_002.lock_rotations_4d = False
ob_lamp_002.empty_display_type = 'ARROWS'
ob_lamp_002.color = (0.0, 0.0, 0.0, 1.0)
ob_lamp_002.lineart.crease_threshold = 0.0
ob_lamp_001.location = (16.73, -30.66, -2.852)
ob_lamp_001.rotation_euler = (0.4241, -0.2408, 0.9879)
ob_lamp_001.lock_rotations_4d = False
ob_lamp_001.empty_display_type = 'ARROWS'
ob_lamp_001.color = (0.0, 0.0, 0.0, 1.0)
ob_lamp_001.lineart.crease_threshold = 0.0
ob_lamp.location = (22.01, -28.47, 3.798)
ob_lamp.rotation_euler = (2.486, 0.2045, 0.7115)
ob_lamp.lock_rotations_4d = False
ob_lamp.empty_display_type = 'ARROWS'
ob_lamp.color = (0.0, 0.0, 0.0, 1.0)
ob_lamp.lineart.crease_threshold = 0.0
ob_camera.location = (-0.1009, -37.29, 0.3035)
ob_camera.rotation_euler = (1.571, -0.0, -0.0)
ob_camera.lock_rotations_4d = False
ob_camera.empty_display_type = 'ARROWS'
ob_camera.color = (0.0, 0.0, 0.0, 1.0)
ob_camera.lineart.crease_threshold = 0.0
ob_sphere.location = (-0.1009, -0.2287, 0.3035)
ob_sphere.rotation_euler = (1.571, -0.0, -0.0)
ob_sphere.scale = (0.2746, 0.2746, 0.2746)
ob_sphere.lock_rotations_4d = False
ob_sphere.empty_display_type = 'ARROWS'
ob_sphere.color = (0.0, 0.0, 0.0, 1.0)
ob_sphere.lineart.crease_threshold = 0.0

# ---- collection membership
col_collection_1.objects.link(ob_lamp_003)
col_collection_1.objects.link(ob_lamp_002)
col_collection_1.objects.link(ob_lamp_001)
col_collection_1.objects.link(ob_lamp)
col_collection_1.objects.link(ob_camera)
col_collection_1.objects.link(ob_sphere)

# ---- scene / render settings (as saved in the file)
scene.camera = ob_camera
scene.frame_start = 1; scene.frame_end = 250; scene.frame_set(1)
scene.render.engine = 'BLENDER_EEVEE_NEXT'
scene.render.image_settings.color_mode = 'RGB'
scene.render.image_settings.compression = 90
scene.render.resolution_x = 800
scene.render.resolution_y = 600
scene.render.pixel_aspect_x = 100.0
scene.render.pixel_aspect_y = 100.0
scene.render.fps = 25
scene.render.dither_intensity = 0.0
scene.render.use_compositing = False
scene.render.use_sequencer = False
scene.render.bake_bias = 0.0
scene.render.use_stamp_time = False
scene.render.use_stamp_date = False
scene.render.use_stamp_frame = False
scene.render.use_stamp_camera = False
scene.render.use_stamp_scene = False
scene.render.use_stamp_filename = False
scene.render.use_stamp_render_time = False
scene.render.stamp_font_size = 0
scene.cycles.use_denoising = False
scene.cycles.samples = 10
scene.cycles.sampling_pattern = 'TABULATED_SOBOL'
scene.cycles.light_sampling_threshold = 0.0
scene.cycles.use_adaptive_sampling = False
scene.cycles.use_light_tree = False
scene.cycles.blur_glossy = 0.0
scene.cycles.volume_bounces = 1
scene.cycles.pixel_filter_type = 'GAUSSIAN'
scene.cycles.sample_clamp_indirect = 0.0
scene.view_settings.view_transform = 'Raw'
bpy.context.view_layer.update()
